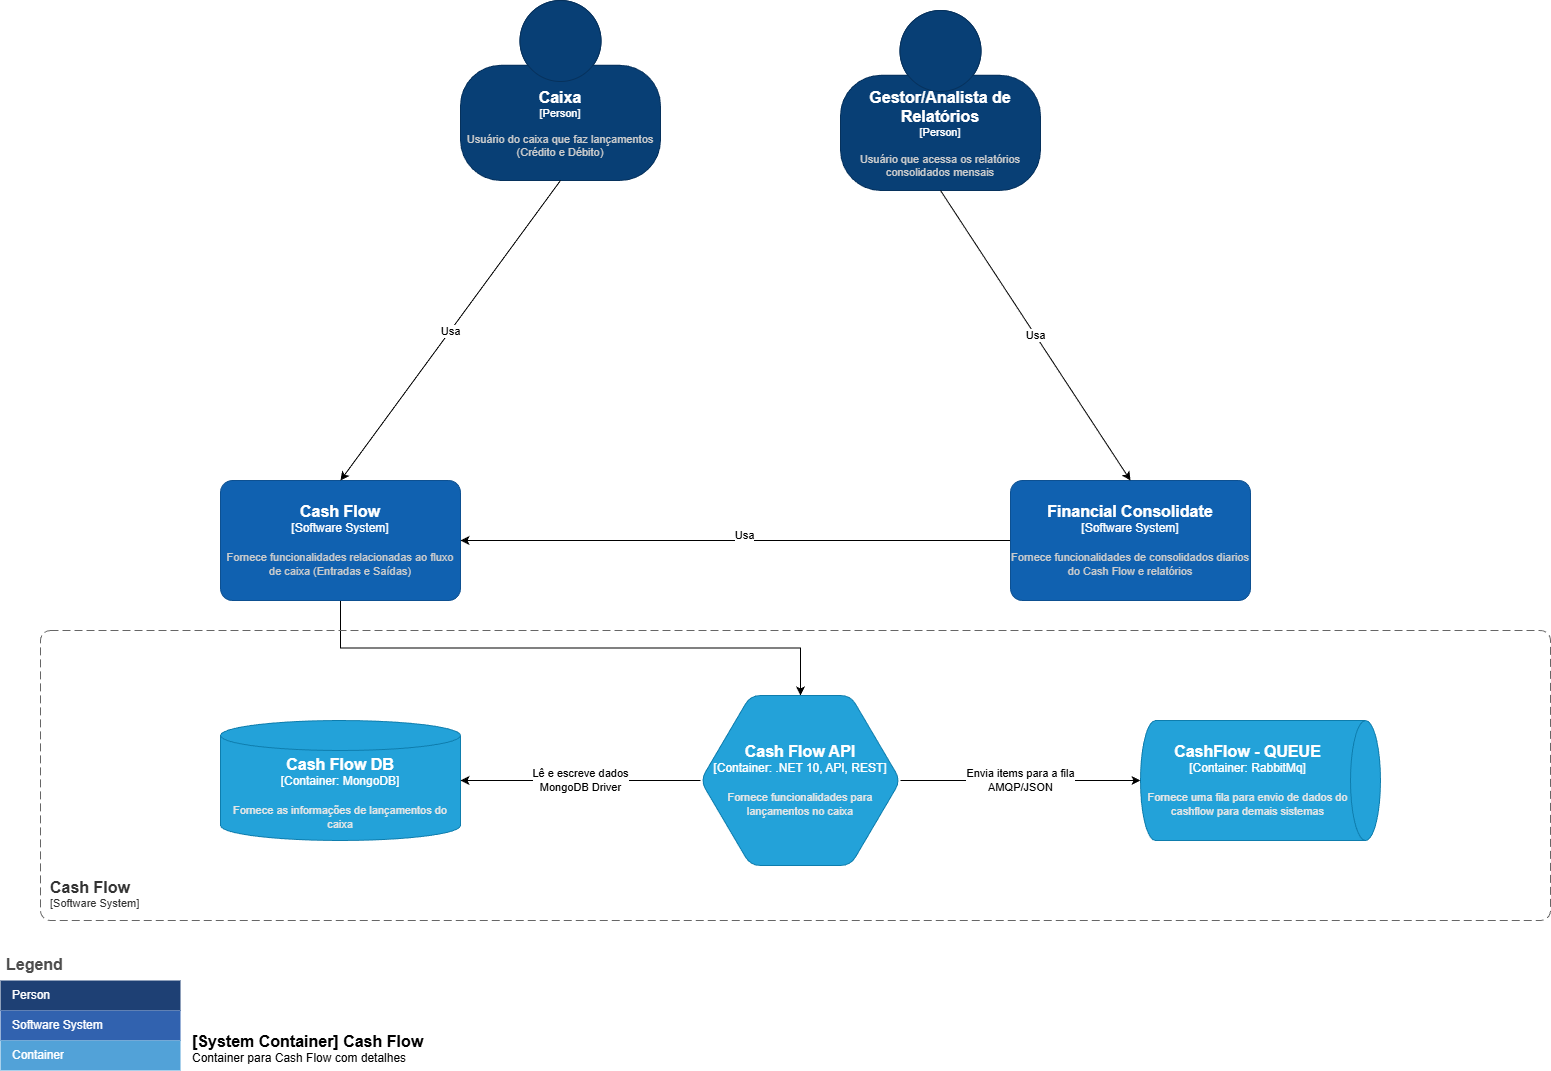

The diagram above was exported from draw.io. Its source (the exported page's mxGraphModel, read from the mxfile embedded in the PNG):
<mxGraphModel dx="2564" dy="878" grid="1" gridSize="10" guides="1" tooltips="1" connect="1" arrows="1" fold="1" page="1" pageScale="1" pageWidth="827" pageHeight="1169" math="0" shadow="0">
  <root>
    <mxCell id="ObZTpz6z0sByBCoIihV--0" />
    <mxCell id="ObZTpz6z0sByBCoIihV--1" parent="ObZTpz6z0sByBCoIihV--0" />
    <object placeholders="1" c4Name="Caixa" c4Type="Person" c4Description="Usuário do caixa que faz lançamentos (Crédito e Débito)" label="&lt;font style=&quot;font-size: 16px&quot;&gt;&lt;b&gt;%c4Name%&lt;/b&gt;&lt;/font&gt;&lt;div&gt;[%c4Type%]&lt;/div&gt;&lt;br&gt;&lt;div&gt;&lt;font style=&quot;font-size: 11px&quot;&gt;&lt;font color=&quot;#cccccc&quot;&gt;%c4Description%&lt;/font&gt;&lt;/div&gt;" id="ObZTpz6z0sByBCoIihV--2">
      <mxCell parent="ObZTpz6z0sByBCoIihV--1" style="html=1;fontSize=11;dashed=0;whiteSpace=wrap;fillColor=#083F75;strokeColor=#06315C;fontColor=#ffffff;shape=mxgraph.c4.person2;align=center;metaEdit=1;points=[[0.5,0,0],[1,0.5,0],[1,0.75,0],[0.75,1,0],[0.5,1,0],[0.25,1,0],[0,0.75,0],[0,0.5,0]];resizable=0;" vertex="1">
        <mxGeometry height="180" width="200" x="-350" y="60" as="geometry" />
      </mxCell>
    </object>
    <object placeholders="1" c4Name="Gestor/Analista de Relatórios" c4Type="Person" c4Description="Usuário que acessa os relatórios consolidados mensais" label="&lt;font style=&quot;font-size: 16px&quot;&gt;&lt;b&gt;%c4Name%&lt;/b&gt;&lt;/font&gt;&lt;div&gt;[%c4Type%]&lt;/div&gt;&lt;br&gt;&lt;div&gt;&lt;font style=&quot;font-size: 11px&quot;&gt;&lt;font color=&quot;#cccccc&quot;&gt;%c4Description%&lt;/font&gt;&lt;/div&gt;" id="ObZTpz6z0sByBCoIihV--3">
      <mxCell parent="ObZTpz6z0sByBCoIihV--1" style="html=1;fontSize=11;dashed=0;whiteSpace=wrap;fillColor=#083F75;strokeColor=#06315C;fontColor=#ffffff;shape=mxgraph.c4.person2;align=center;metaEdit=1;points=[[0.5,0,0],[1,0.5,0],[1,0.75,0],[0.75,1,0],[0.5,1,0],[0.25,1,0],[0,0.75,0],[0,0.5,0]];resizable=0;" vertex="1">
        <mxGeometry height="180" width="200" x="30" y="70" as="geometry" />
      </mxCell>
    </object>
    <mxCell id="6PvG2C3Me2ZJziW5-FNw-0" edge="1" parent="ObZTpz6z0sByBCoIihV--1" source="ObZTpz6z0sByBCoIihV--5" style="edgeStyle=orthogonalEdgeStyle;rounded=0;orthogonalLoop=1;jettySize=auto;html=1;exitX=0.5;exitY=1;exitDx=0;exitDy=0;exitPerimeter=0;" target="lWY59iXVfBZA6IogdhHD-3">
      <mxGeometry relative="1" as="geometry" />
    </mxCell>
    <object placeholders="1" c4Name="Cash Flow" c4Type="Software System" c4Description="Fornece funcionalidades relacionadas ao fluxo de caixa (Entradas e Saídas)" label="&lt;font style=&quot;font-size: 16px&quot;&gt;&lt;b&gt;%c4Name%&lt;/b&gt;&lt;/font&gt;&lt;div&gt;[%c4Type%]&lt;/div&gt;&lt;br&gt;&lt;div&gt;&lt;font style=&quot;font-size: 11px&quot;&gt;&lt;font color=&quot;#cccccc&quot;&gt;%c4Description%&lt;/font&gt;&lt;/div&gt;" id="ObZTpz6z0sByBCoIihV--5">
      <mxCell parent="ObZTpz6z0sByBCoIihV--1" style="rounded=1;whiteSpace=wrap;html=1;labelBackgroundColor=none;fillColor=#1061B0;fontColor=#ffffff;align=center;arcSize=10;strokeColor=#0D5091;metaEdit=1;resizable=0;points=[[0.25,0,0],[0.5,0,0],[0.75,0,0],[1,0.25,0],[1,0.5,0],[1,0.75,0],[0.75,1,0],[0.5,1,0],[0.25,1,0],[0,0.75,0],[0,0.5,0],[0,0.25,0]];" vertex="1">
        <mxGeometry height="120" width="240" x="-590" y="540" as="geometry" />
      </mxCell>
    </object>
    <mxCell id="ObZTpz6z0sByBCoIihV--6" edge="1" parent="ObZTpz6z0sByBCoIihV--1" source="ObZTpz6z0sByBCoIihV--8" style="edgeStyle=orthogonalEdgeStyle;rounded=0;orthogonalLoop=1;jettySize=auto;html=1;" target="ObZTpz6z0sByBCoIihV--5">
      <mxGeometry relative="1" as="geometry" />
    </mxCell>
    <mxCell id="ObZTpz6z0sByBCoIihV--7" connectable="0" parent="ObZTpz6z0sByBCoIihV--6" style="edgeLabel;html=1;align=center;verticalAlign=middle;resizable=0;points=[];" value="Usa" vertex="1">
      <mxGeometry relative="1" x="-0.0308" y="-6" as="geometry">
        <mxPoint as="offset" />
      </mxGeometry>
    </mxCell>
    <object placeholders="1" c4Name="Financial Consolidate" c4Type="Software System" c4Description="Fornece funcionalidades de consolidados diarios do Cash Flow e relatórios" label="&lt;font style=&quot;font-size: 16px&quot;&gt;&lt;b&gt;%c4Name%&lt;/b&gt;&lt;/font&gt;&lt;div&gt;[%c4Type%]&lt;/div&gt;&lt;br&gt;&lt;div&gt;&lt;font style=&quot;font-size: 11px&quot;&gt;&lt;font color=&quot;#cccccc&quot;&gt;%c4Description%&lt;/font&gt;&lt;/div&gt;" id="ObZTpz6z0sByBCoIihV--8">
      <mxCell parent="ObZTpz6z0sByBCoIihV--1" style="rounded=1;whiteSpace=wrap;html=1;labelBackgroundColor=none;fillColor=#1061B0;fontColor=#ffffff;align=center;arcSize=10;strokeColor=#0D5091;metaEdit=1;resizable=0;points=[[0.25,0,0],[0.5,0,0],[0.75,0,0],[1,0.25,0],[1,0.5,0],[1,0.75,0],[0.75,1,0],[0.5,1,0],[0.25,1,0],[0,0.75,0],[0,0.5,0],[0,0.25,0]];" vertex="1">
        <mxGeometry height="120" width="240" x="200" y="540" as="geometry" />
      </mxCell>
    </object>
    <object placeholders="1" c4Name="[System Container] Cash Flow" c4Type="ContainerScopeBoundary" c4Description="Container para Cash Flow com detalhes" label="&lt;font style=&quot;font-size: 16px&quot;&gt;&lt;b&gt;&lt;div style=&quot;text-align: left&quot;&gt;%c4Name%&lt;/div&gt;&lt;/b&gt;&lt;/font&gt;&lt;div style=&quot;text-align: left&quot;&gt;%c4Description%&lt;/div&gt;" updateAt="Last Update: Tue Dec 30 2025 12:19:00" id="ObZTpz6z0sByBCoIihV--22">
      <mxCell parent="ObZTpz6z0sByBCoIihV--1" style="text;html=1;strokeColor=none;fillColor=none;align=left;verticalAlign=top;whiteSpace=wrap;rounded=0;metaEdit=1;allowArrows=0;resizable=1;rotatable=0;connectable=0;recursiveResize=0;expand=0;pointerEvents=0;points=[[0.25,0,0],[0.5,0,0],[0.75,0,0],[1,0.25,0],[1,0.5,0],[1,0.75,0],[0.75,1,0],[0.5,1,0],[0.25,1,0],[0,0.75,0],[0,0.5,0],[0,0.25,0]];" vertex="1">
        <mxGeometry height="45" width="340" x="-620" y="1085" as="geometry" />
      </mxCell>
    </object>
    <object placeholders="1" c4Name="Cash Flow" c4Type="SystemScopeBoundary" c4Application="Software System" label="&lt;font style=&quot;font-size: 16px&quot;&gt;&lt;b&gt;&lt;div style=&quot;text-align: left&quot;&gt;%c4Name%&lt;/div&gt;&lt;/b&gt;&lt;/font&gt;&lt;div style=&quot;text-align: left&quot;&gt;[%c4Application%]&lt;/div&gt;" id="lWY59iXVfBZA6IogdhHD-2">
      <mxCell parent="ObZTpz6z0sByBCoIihV--1" style="rounded=1;fontSize=11;whiteSpace=wrap;html=1;dashed=1;arcSize=20;fillColor=none;strokeColor=#666666;fontColor=#333333;labelBackgroundColor=none;align=left;verticalAlign=bottom;labelBorderColor=none;spacingTop=0;spacing=10;dashPattern=8 4;metaEdit=1;rotatable=0;perimeter=rectanglePerimeter;noLabel=0;labelPadding=0;allowArrows=0;connectable=0;expand=0;recursiveResize=0;editable=1;pointerEvents=0;absoluteArcSize=1;points=[[0.25,0,0],[0.5,0,0],[0.75,0,0],[1,0.25,0],[1,0.5,0],[1,0.75,0],[0.75,1,0],[0.5,1,0],[0.25,1,0],[0,0.75,0],[0,0.5,0],[0,0.25,0]];" vertex="1">
        <mxGeometry height="290" width="1510" x="-770" y="690" as="geometry" />
      </mxCell>
    </object>
    <object placeholders="1" c4Name="Cash Flow API" c4Type="Container" c4Technology=".NET 10, API, REST" c4Description="Fornece funcionalidades para lançamentos no caixa" label="&lt;font style=&quot;font-size: 16px&quot;&gt;&lt;b&gt;%c4Name%&lt;/b&gt;&lt;/font&gt;&lt;div&gt;[%c4Type%:&amp;nbsp;%c4Technology%]&lt;/div&gt;&lt;br&gt;&lt;div&gt;&lt;font style=&quot;font-size: 11px&quot;&gt;&lt;font color=&quot;#E6E6E6&quot;&gt;%c4Description%&lt;/font&gt;&lt;/div&gt;" id="lWY59iXVfBZA6IogdhHD-3">
      <mxCell parent="ObZTpz6z0sByBCoIihV--1" style="shape=hexagon;size=50;perimeter=hexagonPerimeter2;whiteSpace=wrap;html=1;fixedSize=1;rounded=1;labelBackgroundColor=none;fillColor=#23A2D9;fontSize=12;fontColor=#ffffff;align=center;strokeColor=#0E7DAD;metaEdit=1;points=[[0.5,0,0],[1,0.25,0],[1,0.5,0],[1,0.75,0],[0.5,1,0],[0,0.75,0],[0,0.5,0],[0,0.25,0]];resizable=0;" vertex="1">
        <mxGeometry height="170" width="200" x="-110" y="755" as="geometry" />
      </mxCell>
    </object>
    <object placeholders="1" c4Name="Cash Flow DB" c4Type="Container" c4Technology="MongoDB" c4Description="Fornece as informações de lançamentos do caixa" label="&lt;font style=&quot;font-size: 16px&quot;&gt;&lt;b&gt;%c4Name%&lt;/b&gt;&lt;/font&gt;&lt;div&gt;[%c4Type%:&amp;nbsp;%c4Technology%]&lt;/div&gt;&lt;br&gt;&lt;div&gt;&lt;font style=&quot;font-size: 11px&quot;&gt;&lt;font color=&quot;#E6E6E6&quot;&gt;%c4Description%&lt;/font&gt;&lt;/div&gt;" id="lWY59iXVfBZA6IogdhHD-4">
      <mxCell parent="ObZTpz6z0sByBCoIihV--1" style="shape=cylinder3;size=15;whiteSpace=wrap;html=1;boundedLbl=1;rounded=0;labelBackgroundColor=none;fillColor=#23A2D9;fontSize=12;fontColor=#ffffff;align=center;strokeColor=#0E7DAD;metaEdit=1;points=[[0.5,0,0],[1,0.25,0],[1,0.5,0],[1,0.75,0],[0.5,1,0],[0,0.75,0],[0,0.5,0],[0,0.25,0]];resizable=0;" vertex="1">
        <mxGeometry height="120" width="240" x="-590" y="780" as="geometry" />
      </mxCell>
    </object>
    <object placeholders="1" c4Name="CashFlow - QUEUE" c4Type="Container" c4Technology="RabbitMq" c4Description="Fornece uma fila para envio de dados do cashflow para demais sistemas" label="&lt;font style=&quot;font-size: 16px&quot;&gt;&lt;b&gt;%c4Name%&lt;/b&gt;&lt;/font&gt;&lt;div&gt;[%c4Type%:&amp;nbsp;%c4Technology%]&lt;/div&gt;&lt;br&gt;&lt;div&gt;&lt;font style=&quot;font-size: 11px&quot;&gt;&lt;font color=&quot;#E6E6E6&quot;&gt;%c4Description%&lt;/font&gt;&lt;/div&gt;" id="lWY59iXVfBZA6IogdhHD-6">
      <mxCell parent="ObZTpz6z0sByBCoIihV--1" style="shape=cylinder3;size=15;direction=south;whiteSpace=wrap;html=1;boundedLbl=1;rounded=0;labelBackgroundColor=none;fillColor=#23A2D9;fontSize=12;fontColor=#ffffff;align=center;strokeColor=#0E7DAD;metaEdit=1;points=[[0.5,0,0],[1,0.25,0],[1,0.5,0],[1,0.75,0],[0.5,1,0],[0,0.75,0],[0,0.5,0],[0,0.25,0]];resizable=0;" vertex="1">
        <mxGeometry height="120" width="240" x="330" y="780" as="geometry" />
      </mxCell>
    </object>
    <mxCell id="lWY59iXVfBZA6IogdhHD-8" edge="1" parent="ObZTpz6z0sByBCoIihV--1" source="lWY59iXVfBZA6IogdhHD-3" style="edgeStyle=orthogonalEdgeStyle;rounded=0;orthogonalLoop=1;jettySize=auto;html=1;exitX=0;exitY=0.5;exitDx=0;exitDy=0;exitPerimeter=0;entryX=1;entryY=0.5;entryDx=0;entryDy=0;entryPerimeter=0;" target="lWY59iXVfBZA6IogdhHD-4" value="Lê e escreve dados&lt;br&gt;MongoDB Driver">
      <mxGeometry relative="1" as="geometry" />
    </mxCell>
    <mxCell id="lWY59iXVfBZA6IogdhHD-9" edge="1" parent="ObZTpz6z0sByBCoIihV--1" source="lWY59iXVfBZA6IogdhHD-3" style="edgeStyle=orthogonalEdgeStyle;rounded=0;orthogonalLoop=1;jettySize=auto;html=1;exitX=1;exitY=0.5;exitDx=0;exitDy=0;exitPerimeter=0;entryX=0.5;entryY=1;entryDx=0;entryDy=0;entryPerimeter=0;" target="lWY59iXVfBZA6IogdhHD-6" value="Envia items para a fila&lt;br&gt;AMQP/JSON">
      <mxGeometry relative="1" as="geometry" />
    </mxCell>
    <mxCell id="lWY59iXVfBZA6IogdhHD-10" parent="ObZTpz6z0sByBCoIihV--1" style="shape=table;startSize=30;container=1;collapsible=0;childLayout=tableLayout;fontSize=16;align=left;verticalAlign=top;fillColor=none;strokeColor=none;fontColor=#4D4D4D;fontStyle=1;spacingLeft=6;spacing=0;resizable=0;" value="Legend" vertex="1">
      <mxGeometry height="120" width="180" x="-810" y="1010" as="geometry" />
    </mxCell>
    <mxCell id="lWY59iXVfBZA6IogdhHD-11" parent="lWY59iXVfBZA6IogdhHD-10" style="shape=tableRow;horizontal=0;startSize=0;swimlaneHead=0;swimlaneBody=0;strokeColor=inherit;top=0;left=0;bottom=0;right=0;collapsible=0;dropTarget=0;fillColor=none;points=[[0,0.5],[1,0.5]];portConstraint=eastwest;fontSize=12;" value="" vertex="1">
      <mxGeometry height="30" width="180" y="30" as="geometry" />
    </mxCell>
    <mxCell id="lWY59iXVfBZA6IogdhHD-12" parent="lWY59iXVfBZA6IogdhHD-11" style="shape=partialRectangle;html=1;whiteSpace=wrap;connectable=0;strokeColor=inherit;overflow=hidden;fillColor=#1E4074;top=0;left=0;bottom=0;right=0;pointerEvents=1;fontSize=12;align=left;fontColor=#FFFFFF;gradientColor=none;spacingLeft=10;spacingRight=4;" value="Person" vertex="1">
      <mxGeometry height="30" width="180" as="geometry">
        <mxRectangle height="30" width="180" as="alternateBounds" />
      </mxGeometry>
    </mxCell>
    <mxCell id="lWY59iXVfBZA6IogdhHD-13" parent="lWY59iXVfBZA6IogdhHD-10" style="shape=tableRow;horizontal=0;startSize=0;swimlaneHead=0;swimlaneBody=0;strokeColor=inherit;top=0;left=0;bottom=0;right=0;collapsible=0;dropTarget=0;fillColor=none;points=[[0,0.5],[1,0.5]];portConstraint=eastwest;fontSize=12;" value="" vertex="1">
      <mxGeometry height="30" width="180" y="60" as="geometry" />
    </mxCell>
    <mxCell id="lWY59iXVfBZA6IogdhHD-14" parent="lWY59iXVfBZA6IogdhHD-13" style="shape=partialRectangle;html=1;whiteSpace=wrap;connectable=0;strokeColor=inherit;overflow=hidden;fillColor=#3162AF;top=0;left=0;bottom=0;right=0;pointerEvents=1;fontSize=12;align=left;fontColor=#FFFFFF;gradientColor=none;spacingLeft=10;spacingRight=4;" value="Software System" vertex="1">
      <mxGeometry height="30" width="180" as="geometry">
        <mxRectangle height="30" width="180" as="alternateBounds" />
      </mxGeometry>
    </mxCell>
    <mxCell id="lWY59iXVfBZA6IogdhHD-15" parent="lWY59iXVfBZA6IogdhHD-10" style="shape=tableRow;horizontal=0;startSize=0;swimlaneHead=0;swimlaneBody=0;strokeColor=inherit;top=0;left=0;bottom=0;right=0;collapsible=0;dropTarget=0;fillColor=none;points=[[0,0.5],[1,0.5]];portConstraint=eastwest;fontSize=12;" value="" vertex="1">
      <mxGeometry height="30" width="180" y="90" as="geometry" />
    </mxCell>
    <mxCell id="lWY59iXVfBZA6IogdhHD-16" parent="lWY59iXVfBZA6IogdhHD-15" style="shape=partialRectangle;html=1;whiteSpace=wrap;connectable=0;strokeColor=inherit;overflow=hidden;fillColor=#52a2d8;top=0;left=0;bottom=0;right=0;pointerEvents=1;fontSize=12;align=left;fontColor=#FFFFFF;gradientColor=none;spacingLeft=10;spacingRight=4;" value="Container" vertex="1">
      <mxGeometry height="30" width="180" as="geometry">
        <mxRectangle height="30" width="180" as="alternateBounds" />
      </mxGeometry>
    </mxCell>
    <mxCell id="iWxSibP2Xs5c7G5jDZ1A-0" edge="1" parent="ObZTpz6z0sByBCoIihV--1" source="ObZTpz6z0sByBCoIihV--2" style="rounded=0;orthogonalLoop=1;jettySize=auto;html=1;exitX=0.5;exitY=1;exitDx=0;exitDy=0;exitPerimeter=0;entryX=0.5;entryY=0;entryDx=0;entryDy=0;entryPerimeter=0;" target="ObZTpz6z0sByBCoIihV--5" value="Usa">
      <mxGeometry relative="1" as="geometry">
        <mxPoint x="-40" y="280" as="sourcePoint" />
      </mxGeometry>
    </mxCell>
    <mxCell id="iWxSibP2Xs5c7G5jDZ1A-1" edge="1" parent="ObZTpz6z0sByBCoIihV--1" source="ObZTpz6z0sByBCoIihV--3" style="rounded=0;orthogonalLoop=1;jettySize=auto;html=1;exitX=0.5;exitY=1;exitDx=0;exitDy=0;exitPerimeter=0;entryX=0.5;entryY=0;entryDx=0;entryDy=0;entryPerimeter=0;" target="ObZTpz6z0sByBCoIihV--8" value="Usa">
      <mxGeometry relative="1" as="geometry">
        <mxPoint x="-40" y="280" as="sourcePoint" />
      </mxGeometry>
    </mxCell>
  </root>
</mxGraphModel>